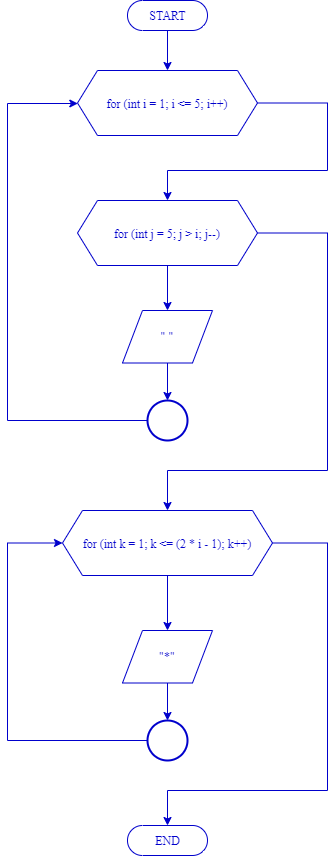

The diagram above was exported from draw.io. Its source (the exported page's mxGraphModel, read from the mxfile embedded in the PNG):
<mxGraphModel dx="852" dy="494" grid="1" gridSize="10" guides="1" tooltips="1" connect="1" arrows="1" fold="1" page="1" pageScale="1" pageWidth="1100" pageHeight="1700" math="0" shadow="0">
  <root>
    <mxCell id="0" />
    <mxCell id="1" parent="0" />
    <mxCell id="r_9hVQqU2IXnTVmZ7kb0-3" value="" style="edgeStyle=orthogonalEdgeStyle;rounded=0;orthogonalLoop=1;jettySize=auto;html=1;strokeColor=#0000CC;fontFamily=Times New Roman;fontColor=#0000CC;" edge="1" parent="1" source="r_9hVQqU2IXnTVmZ7kb0-1" target="r_9hVQqU2IXnTVmZ7kb0-2">
      <mxGeometry relative="1" as="geometry" />
    </mxCell>
    <mxCell id="r_9hVQqU2IXnTVmZ7kb0-1" value="START" style="html=1;dashed=0;whitespace=wrap;shape=mxgraph.dfd.start;strokeColor=#0000CC;fontFamily=Times New Roman;fontColor=#0000CC;" vertex="1" parent="1">
      <mxGeometry x="400" y="10" width="80" height="30" as="geometry" />
    </mxCell>
    <mxCell id="r_9hVQqU2IXnTVmZ7kb0-5" value="" style="edgeStyle=orthogonalEdgeStyle;rounded=0;orthogonalLoop=1;jettySize=auto;html=1;exitX=1;exitY=0.5;exitDx=0;exitDy=0;strokeColor=#0000CC;fontFamily=Times New Roman;fontColor=#0000CC;" edge="1" parent="1" source="r_9hVQqU2IXnTVmZ7kb0-2" target="r_9hVQqU2IXnTVmZ7kb0-4">
      <mxGeometry relative="1" as="geometry">
        <Array as="points">
          <mxPoint x="600" y="113" />
          <mxPoint x="600" y="180" />
          <mxPoint x="440" y="180" />
        </Array>
      </mxGeometry>
    </mxCell>
    <mxCell id="r_9hVQqU2IXnTVmZ7kb0-2" value="for (int i = 1; i &amp;lt;= 5; i++)" style="shape=hexagon;perimeter=hexagonPerimeter2;whiteSpace=wrap;html=1;fixedSize=1;dashed=0;strokeColor=#0000CC;fontFamily=Times New Roman;fontColor=#0000CC;" vertex="1" parent="1">
      <mxGeometry x="350" y="80" width="180" height="65" as="geometry" />
    </mxCell>
    <mxCell id="r_9hVQqU2IXnTVmZ7kb0-7" value="" style="edgeStyle=orthogonalEdgeStyle;rounded=0;orthogonalLoop=1;jettySize=auto;html=1;strokeColor=#0000CC;fontFamily=Times New Roman;fontColor=#0000CC;" edge="1" parent="1" source="r_9hVQqU2IXnTVmZ7kb0-4" target="r_9hVQqU2IXnTVmZ7kb0-6">
      <mxGeometry relative="1" as="geometry" />
    </mxCell>
    <mxCell id="r_9hVQqU2IXnTVmZ7kb0-14" value="" style="edgeStyle=orthogonalEdgeStyle;rounded=0;orthogonalLoop=1;jettySize=auto;html=1;entryX=0.5;entryY=0;entryDx=0;entryDy=0;strokeColor=#0000CC;fontFamily=Times New Roman;fontColor=#0000CC;" edge="1" parent="1" source="r_9hVQqU2IXnTVmZ7kb0-4" target="r_9hVQqU2IXnTVmZ7kb0-13">
      <mxGeometry relative="1" as="geometry">
        <Array as="points">
          <mxPoint x="600" y="243" />
          <mxPoint x="600" y="480" />
          <mxPoint x="440" y="480" />
        </Array>
      </mxGeometry>
    </mxCell>
    <mxCell id="r_9hVQqU2IXnTVmZ7kb0-4" value="for (int j = 5; j &amp;gt; i; j--)" style="shape=hexagon;perimeter=hexagonPerimeter2;whiteSpace=wrap;html=1;fixedSize=1;dashed=0;strokeColor=#0000CC;fontFamily=Times New Roman;fontColor=#0000CC;" vertex="1" parent="1">
      <mxGeometry x="350" y="210" width="180" height="65" as="geometry" />
    </mxCell>
    <mxCell id="r_9hVQqU2IXnTVmZ7kb0-9" value="" style="edgeStyle=orthogonalEdgeStyle;rounded=0;orthogonalLoop=1;jettySize=auto;html=1;entryX=0.5;entryY=0;entryDx=0;entryDy=0;entryPerimeter=0;strokeColor=#0000CC;fontFamily=Times New Roman;fontColor=#0000CC;" edge="1" parent="1" source="r_9hVQqU2IXnTVmZ7kb0-6" target="r_9hVQqU2IXnTVmZ7kb0-10">
      <mxGeometry relative="1" as="geometry">
        <mxPoint x="472.5" y="430" as="targetPoint" />
      </mxGeometry>
    </mxCell>
    <mxCell id="r_9hVQqU2IXnTVmZ7kb0-6" value="&quot; &quot;" style="shape=parallelogram;perimeter=parallelogramPerimeter;whiteSpace=wrap;html=1;fixedSize=1;dashed=0;strokeColor=#0000CC;fontFamily=Times New Roman;fontColor=#0000CC;" vertex="1" parent="1">
      <mxGeometry x="395" y="320" width="90" height="52.5" as="geometry" />
    </mxCell>
    <mxCell id="r_9hVQqU2IXnTVmZ7kb0-12" value="" style="edgeStyle=orthogonalEdgeStyle;rounded=0;orthogonalLoop=1;jettySize=auto;html=1;strokeColor=#0000CC;fontFamily=Times New Roman;fontColor=#0000CC;" edge="1" parent="1" source="r_9hVQqU2IXnTVmZ7kb0-10" target="r_9hVQqU2IXnTVmZ7kb0-2">
      <mxGeometry relative="1" as="geometry">
        <mxPoint x="340" y="430" as="targetPoint" />
        <Array as="points">
          <mxPoint x="280" y="430" />
          <mxPoint x="280" y="113" />
        </Array>
      </mxGeometry>
    </mxCell>
    <mxCell id="r_9hVQqU2IXnTVmZ7kb0-10" value="" style="strokeWidth=2;html=1;shape=mxgraph.flowchart.start_2;whiteSpace=wrap;fontStyle=1;strokeColor=#0000CC;fontFamily=Times New Roman;fontColor=#0000CC;" vertex="1" parent="1">
      <mxGeometry x="420" y="410" width="40" height="40" as="geometry" />
    </mxCell>
    <mxCell id="r_9hVQqU2IXnTVmZ7kb0-17" value="" style="edgeStyle=orthogonalEdgeStyle;rounded=0;orthogonalLoop=1;jettySize=auto;html=1;strokeColor=#0000CC;fontFamily=Times New Roman;fontColor=#0000CC;" edge="1" parent="1" source="r_9hVQqU2IXnTVmZ7kb0-13" target="r_9hVQqU2IXnTVmZ7kb0-16">
      <mxGeometry relative="1" as="geometry" />
    </mxCell>
    <mxCell id="r_9hVQqU2IXnTVmZ7kb0-24" value="" style="edgeStyle=orthogonalEdgeStyle;rounded=0;orthogonalLoop=1;jettySize=auto;html=1;strokeColor=#0000CC;fontFamily=Times New Roman;fontColor=#0000CC;" edge="1" parent="1" source="r_9hVQqU2IXnTVmZ7kb0-13" target="r_9hVQqU2IXnTVmZ7kb0-22">
      <mxGeometry relative="1" as="geometry">
        <mxPoint x="625" y="552.5" as="targetPoint" />
        <Array as="points">
          <mxPoint x="600" y="553" />
          <mxPoint x="600" y="800" />
          <mxPoint x="440" y="800" />
        </Array>
      </mxGeometry>
    </mxCell>
    <mxCell id="r_9hVQqU2IXnTVmZ7kb0-13" value="for (int k = 1; k &amp;lt;= (2 * i - 1); k++)" style="shape=hexagon;perimeter=hexagonPerimeter2;whiteSpace=wrap;html=1;fixedSize=1;dashed=0;strokeColor=#0000CC;fontFamily=Times New Roman;fontColor=#0000CC;" vertex="1" parent="1">
      <mxGeometry x="335" y="520" width="210" height="65" as="geometry" />
    </mxCell>
    <mxCell id="r_9hVQqU2IXnTVmZ7kb0-19" value="" style="edgeStyle=orthogonalEdgeStyle;rounded=0;orthogonalLoop=1;jettySize=auto;html=1;strokeColor=#0000CC;fontFamily=Times New Roman;fontColor=#0000CC;" edge="1" parent="1" source="r_9hVQqU2IXnTVmZ7kb0-16" target="r_9hVQqU2IXnTVmZ7kb0-18">
      <mxGeometry relative="1" as="geometry" />
    </mxCell>
    <mxCell id="r_9hVQqU2IXnTVmZ7kb0-16" value="&quot;*&quot;" style="shape=parallelogram;perimeter=parallelogramPerimeter;whiteSpace=wrap;html=1;fixedSize=1;dashed=0;strokeColor=#0000CC;fontFamily=Times New Roman;fontColor=#0000CC;" vertex="1" parent="1">
      <mxGeometry x="395" y="640" width="90" height="52.5" as="geometry" />
    </mxCell>
    <mxCell id="r_9hVQqU2IXnTVmZ7kb0-21" value="" style="edgeStyle=orthogonalEdgeStyle;rounded=0;orthogonalLoop=1;jettySize=auto;html=1;entryX=0;entryY=0.5;entryDx=0;entryDy=0;strokeColor=#0000CC;fontFamily=Times New Roman;fontColor=#0000CC;" edge="1" parent="1" source="r_9hVQqU2IXnTVmZ7kb0-18" target="r_9hVQqU2IXnTVmZ7kb0-13">
      <mxGeometry relative="1" as="geometry">
        <mxPoint x="340" y="750" as="targetPoint" />
        <Array as="points">
          <mxPoint x="280" y="750" />
          <mxPoint x="280" y="553" />
        </Array>
      </mxGeometry>
    </mxCell>
    <mxCell id="r_9hVQqU2IXnTVmZ7kb0-18" value="" style="strokeWidth=2;html=1;shape=mxgraph.flowchart.start_2;whiteSpace=wrap;fontStyle=1;strokeColor=#0000CC;fontFamily=Times New Roman;fontColor=#0000CC;" vertex="1" parent="1">
      <mxGeometry x="420" y="730" width="40" height="40" as="geometry" />
    </mxCell>
    <mxCell id="r_9hVQqU2IXnTVmZ7kb0-22" value="END" style="html=1;dashed=0;whitespace=wrap;shape=mxgraph.dfd.start;strokeColor=#0000CC;fontFamily=Times New Roman;fontColor=#0000CC;" vertex="1" parent="1">
      <mxGeometry x="400" y="835" width="80" height="30" as="geometry" />
    </mxCell>
  </root>
</mxGraphModel>